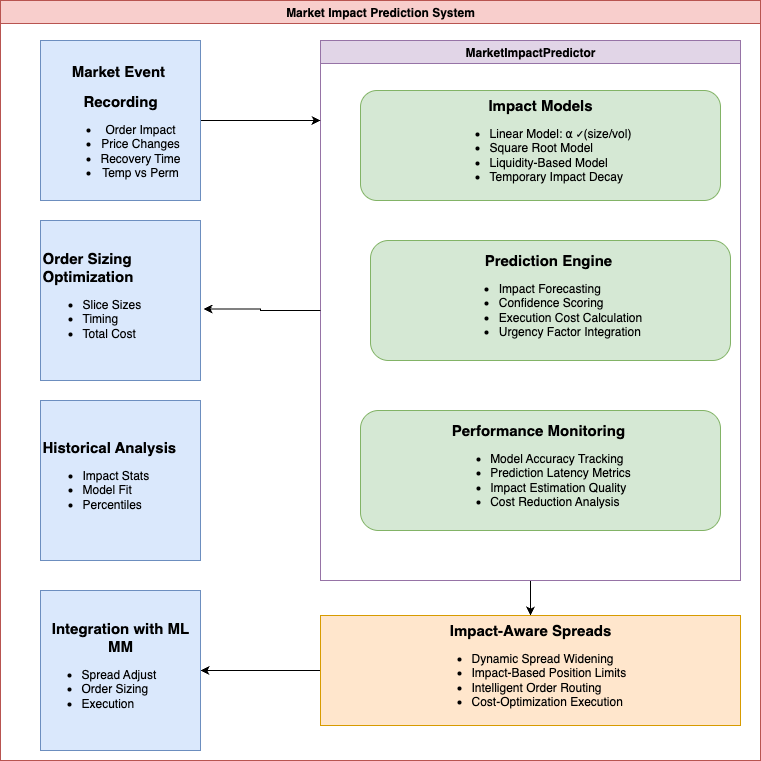

The diagram above was exported from draw.io. Its source (the exported page's mxGraphModel, read from the mxfile embedded in the PNG):
<mxGraphModel dx="1234" dy="828" grid="1" gridSize="10" guides="1" tooltips="1" connect="1" arrows="1" fold="1" page="1" pageScale="1" pageWidth="850" pageHeight="1100" math="0" shadow="0">
  <root>
    <mxCell id="0" />
    <mxCell id="1" parent="0" />
    <mxCell id="twhqCJy4DMEQjSQ7rRnG-11" value="Market Impact Prediction System" style="swimlane;whiteSpace=wrap;html=1;fillColor=#f8cecc;strokeColor=#b85450;" vertex="1" parent="1">
      <mxGeometry x="40" y="40" width="760" height="760" as="geometry" />
    </mxCell>
    <mxCell id="twhqCJy4DMEQjSQ7rRnG-24" value="" style="edgeStyle=orthogonalEdgeStyle;rounded=0;orthogonalLoop=1;jettySize=auto;html=1;" edge="1" parent="twhqCJy4DMEQjSQ7rRnG-11" source="twhqCJy4DMEQjSQ7rRnG-13" target="twhqCJy4DMEQjSQ7rRnG-14">
      <mxGeometry relative="1" as="geometry" />
    </mxCell>
    <mxCell id="twhqCJy4DMEQjSQ7rRnG-13" value="MarketImpactPredictor" style="swimlane;whiteSpace=wrap;html=1;fillColor=#e1d5e7;strokeColor=#9673a6;" vertex="1" parent="twhqCJy4DMEQjSQ7rRnG-11">
      <mxGeometry x="320" y="40" width="420" height="540" as="geometry" />
    </mxCell>
    <mxCell id="twhqCJy4DMEQjSQ7rRnG-18" value="&lt;b&gt;&lt;font style=&quot;font-size: 15px;&quot;&gt;Impact Models&lt;/font&gt;&lt;/b&gt;&lt;div&gt;&lt;ul&gt;&lt;li style=&quot;text-align: left;&quot;&gt;Linear Model: ⍺ ✓(size/vol)&lt;/li&gt;&lt;li style=&quot;text-align: left;&quot;&gt;Square Root Model&lt;/li&gt;&lt;li style=&quot;text-align: left;&quot;&gt;Liquidity-Based Model&lt;/li&gt;&lt;li style=&quot;text-align: left;&quot;&gt;Temporary Impact Decay&lt;/li&gt;&lt;/ul&gt;&lt;/div&gt;" style="rounded=1;whiteSpace=wrap;html=1;align=center;fillColor=#d5e8d4;strokeColor=#82b366;" vertex="1" parent="twhqCJy4DMEQjSQ7rRnG-13">
      <mxGeometry x="40" y="50" width="360" height="110" as="geometry" />
    </mxCell>
    <mxCell id="twhqCJy4DMEQjSQ7rRnG-19" value="&lt;b&gt;&lt;font style=&quot;font-size: 15px;&quot;&gt;Prediction Engine&amp;nbsp;&lt;/font&gt;&lt;/b&gt;&lt;div&gt;&lt;ul&gt;&lt;li style=&quot;text-align: left;&quot;&gt;Impact Forecasting&amp;nbsp;&lt;/li&gt;&lt;li style=&quot;text-align: left;&quot;&gt;Confidence Scoring&lt;/li&gt;&lt;li style=&quot;text-align: left;&quot;&gt;Execution Cost Calculation&lt;/li&gt;&lt;li style=&quot;text-align: left;&quot;&gt;Urgency Factor Integration&lt;/li&gt;&lt;/ul&gt;&lt;/div&gt;" style="rounded=1;whiteSpace=wrap;html=1;fillColor=#d5e8d4;strokeColor=#82b366;" vertex="1" parent="twhqCJy4DMEQjSQ7rRnG-13">
      <mxGeometry x="50" y="200" width="360" height="120" as="geometry" />
    </mxCell>
    <mxCell id="twhqCJy4DMEQjSQ7rRnG-20" value="&lt;b&gt;&lt;font style=&quot;font-size: 15px;&quot;&gt;Performance Monitoring&amp;nbsp;&lt;/font&gt;&lt;/b&gt;&lt;div&gt;&lt;ul&gt;&lt;li style=&quot;text-align: left;&quot;&gt;Model Accuracy Tracking&amp;nbsp;&lt;/li&gt;&lt;li style=&quot;text-align: left;&quot;&gt;Prediction Latency Metrics&lt;/li&gt;&lt;li style=&quot;text-align: left;&quot;&gt;Impact Estimation Quality&lt;/li&gt;&lt;li style=&quot;text-align: left;&quot;&gt;Cost Reduction Analysis&lt;/li&gt;&lt;/ul&gt;&lt;/div&gt;" style="rounded=1;whiteSpace=wrap;html=1;fillColor=#d5e8d4;strokeColor=#82b366;" vertex="1" parent="twhqCJy4DMEQjSQ7rRnG-13">
      <mxGeometry x="40" y="370" width="360" height="120" as="geometry" />
    </mxCell>
    <mxCell id="twhqCJy4DMEQjSQ7rRnG-25" style="edgeStyle=orthogonalEdgeStyle;rounded=0;orthogonalLoop=1;jettySize=auto;html=1;entryX=1;entryY=0.5;entryDx=0;entryDy=0;" edge="1" parent="twhqCJy4DMEQjSQ7rRnG-11" source="twhqCJy4DMEQjSQ7rRnG-14" target="twhqCJy4DMEQjSQ7rRnG-21">
      <mxGeometry relative="1" as="geometry" />
    </mxCell>
    <mxCell id="twhqCJy4DMEQjSQ7rRnG-14" value="&lt;b&gt;&lt;font style=&quot;font-size: 15px;&quot;&gt;Impact-Aware Spreads&lt;/font&gt;&lt;/b&gt;&lt;div&gt;&lt;ul&gt;&lt;li style=&quot;text-align: left;&quot;&gt;Dynamic Spread Widening&amp;nbsp;&lt;/li&gt;&lt;li style=&quot;text-align: left;&quot;&gt;Impact-Based Position Limits&amp;nbsp;&lt;/li&gt;&lt;li style=&quot;text-align: left;&quot;&gt;Intelligent Order Routing&amp;nbsp;&lt;/li&gt;&lt;li style=&quot;text-align: left;&quot;&gt;Cost-Optimization Execution&lt;/li&gt;&lt;/ul&gt;&lt;/div&gt;" style="rounded=0;whiteSpace=wrap;html=1;fillColor=#ffe6cc;strokeColor=#d79b00;" vertex="1" parent="twhqCJy4DMEQjSQ7rRnG-11">
      <mxGeometry x="320" y="615" width="420" height="110" as="geometry" />
    </mxCell>
    <mxCell id="twhqCJy4DMEQjSQ7rRnG-22" style="edgeStyle=orthogonalEdgeStyle;rounded=0;orthogonalLoop=1;jettySize=auto;html=1;" edge="1" parent="twhqCJy4DMEQjSQ7rRnG-11" source="twhqCJy4DMEQjSQ7rRnG-15">
      <mxGeometry relative="1" as="geometry">
        <mxPoint x="320" y="120" as="targetPoint" />
      </mxGeometry>
    </mxCell>
    <mxCell id="twhqCJy4DMEQjSQ7rRnG-15" value="&lt;p style=&quot;&quot;&gt;&lt;span style=&quot;background-color: transparent; color: light-dark(rgb(0, 0, 0), rgb(255, 255, 255));&quot;&gt;&lt;b&gt;&lt;font style=&quot;font-size: 15px;&quot;&gt;Market Event&amp;nbsp;&lt;/font&gt;&lt;/b&gt;&lt;/span&gt;&lt;/p&gt;&lt;p style=&quot;&quot;&gt;&lt;span style=&quot;background-color: transparent; color: light-dark(rgb(0, 0, 0), rgb(255, 255, 255));&quot;&gt;&lt;b&gt;&lt;font style=&quot;font-size: 15px;&quot;&gt;Recording&lt;/font&gt;&lt;/b&gt;&lt;/span&gt;&lt;/p&gt;&lt;p style=&quot;&quot;&gt;&lt;/p&gt;&lt;ul&gt;&lt;li style=&quot;&quot;&gt;&lt;span style=&quot;background-color: transparent; color: light-dark(rgb(0, 0, 0), rgb(255, 255, 255));&quot;&gt;Order Impact&lt;/span&gt;&lt;/li&gt;&lt;li style=&quot;&quot;&gt;&lt;span style=&quot;background-color: transparent; color: light-dark(rgb(0, 0, 0), rgb(255, 255, 255));&quot;&gt;Price Changes&lt;/span&gt;&lt;/li&gt;&lt;li style=&quot;&quot;&gt;&lt;span style=&quot;background-color: transparent; color: light-dark(rgb(0, 0, 0), rgb(255, 255, 255));&quot;&gt;Recovery Time&lt;/span&gt;&lt;/li&gt;&lt;li style=&quot;&quot;&gt;&lt;span style=&quot;background-color: transparent; color: light-dark(rgb(0, 0, 0), rgb(255, 255, 255));&quot;&gt;Temp vs Perm&lt;/span&gt;&lt;/li&gt;&lt;/ul&gt;&lt;p&gt;&lt;/p&gt;" style="whiteSpace=wrap;html=1;aspect=fixed;align=center;verticalAlign=middle;fillColor=#dae8fc;strokeColor=#6c8ebf;" vertex="1" parent="twhqCJy4DMEQjSQ7rRnG-11">
      <mxGeometry x="40" y="40" width="160" height="160" as="geometry" />
    </mxCell>
    <mxCell id="twhqCJy4DMEQjSQ7rRnG-16" value="&lt;b&gt;&lt;font style=&quot;font-size: 15px;&quot;&gt;Historical Analysis&lt;/font&gt;&lt;/b&gt;&lt;div&gt;&lt;ul&gt;&lt;li&gt;Impact Stats&lt;/li&gt;&lt;li&gt;Model Fit&lt;/li&gt;&lt;li&gt;Percentiles&lt;/li&gt;&lt;/ul&gt;&lt;/div&gt;" style="whiteSpace=wrap;html=1;aspect=fixed;align=left;fillColor=#dae8fc;strokeColor=#6c8ebf;" vertex="1" parent="twhqCJy4DMEQjSQ7rRnG-11">
      <mxGeometry x="40" y="400" width="160" height="160" as="geometry" />
    </mxCell>
    <mxCell id="twhqCJy4DMEQjSQ7rRnG-17" value="&lt;div style=&quot;&quot;&gt;&lt;span style=&quot;background-color: transparent; color: light-dark(rgb(0, 0, 0), rgb(255, 255, 255));&quot;&gt;&lt;b&gt;&lt;font style=&quot;font-size: 15px;&quot;&gt;Order Sizing&amp;nbsp;&lt;/font&gt;&lt;/b&gt;&lt;/span&gt;&lt;/div&gt;&lt;div style=&quot;&quot;&gt;&lt;span style=&quot;background-color: transparent; color: light-dark(rgb(0, 0, 0), rgb(255, 255, 255));&quot;&gt;&lt;b&gt;&lt;font style=&quot;font-size: 15px;&quot;&gt;Optimization&lt;/font&gt;&lt;/b&gt;&lt;/span&gt;&lt;/div&gt;&lt;div&gt;&lt;ul&gt;&lt;li style=&quot;&quot;&gt;Slice Sizes&amp;nbsp;&lt;/li&gt;&lt;li&gt;Timing&lt;/li&gt;&lt;li&gt;Total Cost&lt;/li&gt;&lt;/ul&gt;&lt;/div&gt;" style="whiteSpace=wrap;html=1;aspect=fixed;align=left;verticalAlign=middle;labelBorderColor=none;fillColor=#dae8fc;strokeColor=#6c8ebf;" vertex="1" parent="twhqCJy4DMEQjSQ7rRnG-11">
      <mxGeometry x="40" y="220" width="160" height="160" as="geometry" />
    </mxCell>
    <mxCell id="twhqCJy4DMEQjSQ7rRnG-21" value="&lt;b&gt;&lt;font style=&quot;font-size: 15px;&quot;&gt;Integration with ML MM&lt;/font&gt;&lt;/b&gt;&lt;div&gt;&lt;ul&gt;&lt;li style=&quot;text-align: left;&quot;&gt;Spread Adjust&lt;/li&gt;&lt;li style=&quot;text-align: left;&quot;&gt;Order Sizing&amp;nbsp;&lt;/li&gt;&lt;li style=&quot;text-align: left;&quot;&gt;Execution&lt;/li&gt;&lt;/ul&gt;&lt;/div&gt;" style="whiteSpace=wrap;html=1;aspect=fixed;align=center;fillColor=#dae8fc;strokeColor=#6c8ebf;" vertex="1" parent="twhqCJy4DMEQjSQ7rRnG-11">
      <mxGeometry x="40" y="590" width="160" height="160" as="geometry" />
    </mxCell>
    <mxCell id="twhqCJy4DMEQjSQ7rRnG-23" style="edgeStyle=orthogonalEdgeStyle;rounded=0;orthogonalLoop=1;jettySize=auto;html=1;entryX=1.019;entryY=0.553;entryDx=0;entryDy=0;entryPerimeter=0;" edge="1" parent="twhqCJy4DMEQjSQ7rRnG-11" source="twhqCJy4DMEQjSQ7rRnG-13" target="twhqCJy4DMEQjSQ7rRnG-17">
      <mxGeometry relative="1" as="geometry" />
    </mxCell>
  </root>
</mxGraphModel>